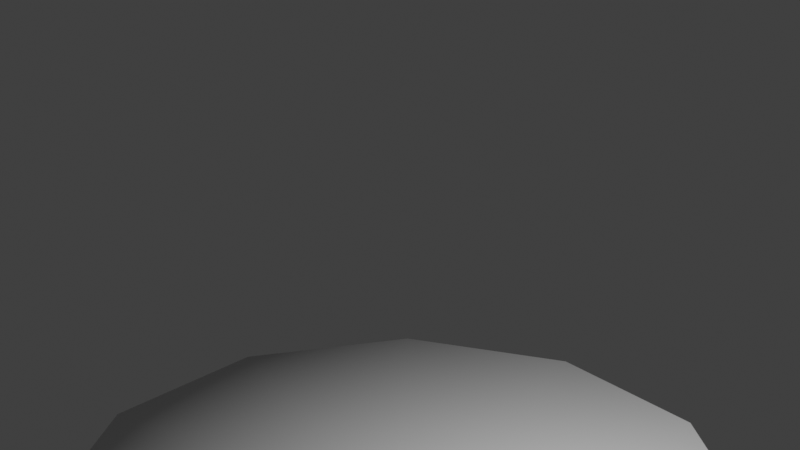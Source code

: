 # Source: elevator.blend  (saved by Blender 4.2.67; exported with 4.5.12 LTS)
import bpy
from mathutils import Matrix  # noqa: F401  (used for matrix-valued properties, if any)

bpy.ops.wm.read_factory_settings(use_empty=True)
scene = bpy.context.scene
scene.name = 'Scene'

# ---- collections
col_collection = bpy.data.collections.new('Collection'); scene.collection.children.link(col_collection)

# ---- materials (node trees are filled in below, after node groups)
mat_frtials_elevator = bpy.data.materials.new('frtials_elevator')

# ---- material node trees

# ---- world
world_world = bpy.data.worlds.new('World'); scene.world = world_world
world_world.use_nodes = True; world_world.node_tree.nodes.clear()
_N = world_world.node_tree.nodes; _L = world_world.node_tree.links
n0 = _N.new('ShaderNodeOutputWorld'); n0.name = 'World Output'; n0.location = (300, 300)
n1 = _N.new('ShaderNodeBackground'); n1.name = 'Background'; n1.location = (10, 300)
n1.inputs[0].default_value = (0.05088, 0.05088, 0.05088, 1.0)
_L.new(n1.outputs[0], n0.inputs[0])
n0.is_active_output = True
world_world.color = (0.05088, 0.05088, 0.05088)
world_world.sun_shadow_jitter_overblur = 0.0

# ---- cameras
cam_camera = bpy.data.cameras.new('Camera')
cam_camera.clip_end = 100.0
cam_camera.lens = 120.9
cam_camera.ortho_scale = 7.314

# ---- lights
light_light = bpy.data.lights.new('Light', 'POINT')
light_light.energy = 1000.0
light_light.shadow_soft_size = 0.1

# ---- meshes
me_elevator = bpy.data.meshes.new('elevator')
me_elevator.from_pydata([(0.4019, 1.5, -0.2212), (0.4019, 1.5, 0.2212), (1.098, 1.098, -0.2212), (1.098, 1.098, 0.2212), (1.5, 0.4019, -0.2212), (1.5, -0.4019, 0.2212), (1.098, -1.098, -0.2212), (1.098, -1.098, 0.2212), (0.4019, -1.5, -0.2212), (0.4019, -1.5, 0.2212), (-0.4019, -1.5, -0.2212), (-0.4019, -1.5, 0.2212), (-1.098, -1.098, -0.2212), (-1.098, -1.098, 0.2212), (-1.5, -0.4019, 0.2212), (-1.5, 0.4019, -0.2212), (-1.098, 1.098, -0.2212), (-1.098, 1.098, 0.2212), (-0.4019, 1.5, -0.2212), (-0.4019, 1.5, 0.2212), (2.564e-08, 1.441e-08, -0.2212), (2.564e-08, 1.441e-08, 0.2212), (-1.5, 0.4019, 0.2212), (1.5, 0.4019, 0.2212), (1.5, -0.4019, -0.2212), (-1.5, -0.4019, -0.2212)], [], [(0, 1, 3, 2), (2, 3, 23, 4), (8, 20, 6), (24, 5, 7, 6), (6, 7, 9, 8), (8, 9, 11, 10), (10, 11, 13, 12), (12, 13, 14, 25), (9, 21, 11), (15, 22, 17, 16), (11, 21, 13), (16, 17, 19, 18), (18, 19, 1, 0), (6, 20, 24), (20, 15, 16), (22, 21, 17), (25, 14, 22, 15), (4, 23, 5, 24), (1, 19, 21), (2, 4, 20), (20, 10, 12), (21, 14, 13), (21, 7, 5), (20, 4, 24), (16, 18, 20), (20, 25, 15), (14, 21, 22), (21, 19, 17), (23, 3, 21), (3, 1, 21), (18, 0, 20), (0, 2, 20), (12, 25, 20), (20, 8, 10), (5, 23, 21), (21, 9, 7)])
me_elevator.polygons.foreach_set('use_smooth', [True] * 36)
_uv = me_elevator.uv_layers.new(name='UVMap')
_uv.uv.foreach_set('vector', [0.3205, 1.0, 0.3205, 0.8188, -0.0003321, 0.8188, -0.0003321, 1.0, -0.0003321, 1.0, -0.0003321, 0.8188, 0.3205, 0.8188, 0.3205, 1.0, 0.7326, 0.998, 1.0, -2.98e-08, 0.2694, 0.7306, 0.3205, 1.0, 0.3205, 0.8188, -0.0003321, 0.8188, -0.0003321, 1.0, -0.0003321, 1.0, -0.0003321, 0.8188, 0.3205, 0.8188, 0.3205, 1.0, -0.1609, 0.7815, -0.1609, 0.6013, 0.1609, 0.6013, 0.1609, 0.7815, 0.3205, 1.0, 0.3205, 0.8188, -0.0003316, 0.8188, -0.0003317, 1.0, -0.0003317, 1.0, -0.0003316, 0.8188, 0.3205, 0.8188, 0.3205, 1.0, 1.267, 0.998, 1.0, 0.0, 0.7326, 0.998, 0.3205, 1.0, 0.3205, 0.8188, -0.0003326, 0.8188, -0.0003326, 1.0, 0.7326, 0.998, 1.0, 0.0, 0.2694, 0.7306, -0.0003326, 1.0, -0.0003326, 0.8188, 0.3205, 0.8188, 0.3205, 1.0, -0.1609, 0.7815, -0.1609, 0.6013, 0.1609, 0.6013, 0.1609, 0.7815, 0.2694, 0.7306, 1.0, -2.98e-08, 0.001966, 0.2674, 1.0, -2.98e-08, 0.001966, 0.2674, 0.2694, 0.7306, 0.001961, 0.2674, 1.0, 0.0, 0.2694, 0.7306, -0.1609, 0.7815, -0.1609, 0.6013, 0.1609, 0.6013, 0.1609, 0.7815, -0.1609, 0.7815, -0.1609, 0.6013, 0.1609, 0.6013, 0.1609, 0.7815, 0.7326, 0.998, 1.267, 0.998, 1.0, 0.0, 0.2694, 0.7306, 0.001967, 0.2674, 1.0, -2.98e-08, 1.0, -2.98e-08, 0.7326, 0.998, 0.2694, 0.7306, 1.0, 0.0, 0.001961, 0.2674, 0.2694, 0.7306, 1.0, 0.0, 0.2694, 0.7306, 0.001961, 0.2674, 1.0, -2.98e-08, 0.001966, -0.2674, 0.001966, 0.2674, 0.2694, 0.7306, 0.7326, 0.998, 1.0, -2.98e-08, 1.0, -2.98e-08, 0.001966, -0.2674, 0.001966, 0.2674, 0.001961, -0.2674, 1.0, 0.0, 0.001961, 0.2674, 1.0, 0.0, 0.7326, 0.998, 0.2694, 0.7306, 0.001961, 0.2674, 0.2694, 0.7306, 1.0, 0.0, 0.2694, 0.7306, 0.7326, 0.998, 1.0, 0.0, 1.267, 0.998, 0.7326, 0.998, 1.0, -2.98e-08, 0.7326, 0.998, 0.2694, 0.7306, 1.0, -2.98e-08, 0.2694, 0.7306, 0.001966, 0.2674, 1.0, -2.98e-08, 1.0, -2.98e-08, 1.267, 0.998, 0.7326, 0.998, 0.001961, 0.2674, 0.001961, -0.2674, 1.0, 0.0, 1.0, 0.0, 0.7326, 0.998, 0.2694, 0.7306])
_ca = me_elevator.color_attributes.new('Alpha', 'BYTE_COLOR', 'CORNER')
_ca.data.foreach_set('color', [0.0, 0.0, 0.0, 1.0, 0.0, 0.0, 0.0, 1.0, 0.0, 0.0, 0.0, 1.0, 0.0, 0.0, 0.0, 1.0, 0.0, 0.0, 0.0, 1.0, 0.0, 0.0, 0.0, 1.0, 0.0, 0.0, 0.0, 1.0, 0.0, 0.0, 0.0, 1.0, 0.0, 0.0, 0.0, 1.0, 0.0, 0.0, 0.0, 1.0, 0.0, 0.0, 0.0, 1.0, 0.0, 0.0, 0.0, 1.0, 0.0, 0.0, 0.0, 1.0, 0.0, 0.0, 0.0, 1.0, 0.0, 0.0, 0.0, 1.0, 0.0, 0.0, 0.0, 1.0, 0.0, 0.0, 0.0, 1.0, 0.0, 0.0, 0.0, 1.0, 0.0, 0.0, 0.0, 1.0, 0.0, 0.0, 0.0, 1.0, 0.0, 0.0, 0.0, 1.0, 0.0, 0.0, 0.0, 1.0, 0.0, 0.0, 0.0, 1.0, 0.0, 0.0, 0.0, 1.0, 0.0, 0.0, 0.0, 1.0, 0.0, 0.0, 0.0, 1.0, 0.0, 0.0, 0.0, 1.0, 0.0, 0.0, 0.0, 1.0, 0.0, 0.0, 0.0, 1.0, 0.0, 0.0, 0.0, 1.0, 0.0, 0.0, 0.0, 1.0, 0.0, 0.0, 0.0, 1.0, 0.0, 0.0, 0.0, 1.0, 0.0, 0.0, 0.0, 1.0, 0.0, 0.0, 0.0, 1.0, 0.0, 0.0, 0.0, 1.0, 0.0, 0.0, 0.0, 1.0, 0.0, 0.0, 0.0, 1.0, 0.0, 0.0, 0.0, 1.0, 0.0, 0.0, 0.0, 1.0, 0.0, 0.0, 0.0, 1.0, 0.0, 0.0, 0.0, 1.0, 0.0, 0.0, 0.0, 1.0, 0.0, 0.0, 0.0, 1.0, 0.0, 0.0, 0.0, 1.0, 0.0, 0.0, 0.0, 1.0, 0.0, 0.0, 0.0, 1.0, 0.0, 0.0, 0.0, 1.0, 0.0, 0.0, 0.0, 1.0, 0.0, 0.0, 0.0, 1.0, 0.0, 0.0, 0.0, 1.0, 0.0, 0.0, 0.0, 1.0, 0.0, 0.0, 0.0, 1.0, 0.0, 0.0, 0.0, 1.0, 0.0, 0.0, 0.0, 1.0, 0.0, 0.0, 0.0, 1.0, 0.0, 0.0, 0.0, 1.0, 0.0, 0.0, 0.0, 1.0, 0.0, 0.0, 0.0, 1.0, 0.0, 0.0, 0.0, 1.0, 0.0, 0.0, 0.0, 1.0, 0.0, 0.0, 0.0, 1.0, 0.0, 0.0, 0.0, 1.0, 0.0, 0.0, 0.0, 1.0, 0.0, 0.0, 0.0, 1.0, 0.0, 0.0, 0.0, 1.0, 0.0, 0.0, 0.0, 1.0, 0.0, 0.0, 0.0, 1.0, 0.0, 0.0, 0.0, 1.0, 0.0, 0.0, 0.0, 1.0, 0.0, 0.0, 0.0, 1.0, 0.0, 0.0, 0.0, 1.0, 0.0, 0.0, 0.0, 1.0, 0.0, 0.0, 0.0, 1.0, 0.0, 0.0, 0.0, 1.0, 0.0, 0.0, 0.0, 1.0, 0.0, 0.0, 0.0, 1.0, 0.0, 0.0, 0.0, 1.0, 0.0, 0.0, 0.0, 1.0, 0.0, 0.0, 0.0, 1.0, 0.0, 0.0, 0.0, 1.0, 0.0, 0.0, 0.0, 1.0, 0.0, 0.0, 0.0, 1.0, 0.0, 0.0, 0.0, 1.0, 0.0, 0.0, 0.0, 1.0, 0.0, 0.0, 0.0, 1.0, 0.0, 0.0, 0.0, 1.0, 0.0, 0.0, 0.0, 1.0, 0.0, 0.0, 0.0, 1.0, 0.0, 0.0, 0.0, 1.0, 0.0, 0.0, 0.0, 1.0, 0.0, 0.0, 0.0, 1.0, 0.0, 0.0, 0.0, 1.0, 0.0, 0.0, 0.0, 1.0, 0.0, 0.0, 0.0, 1.0, 0.0, 0.0, 0.0, 1.0, 0.0, 0.0, 0.0, 1.0, 0.0, 0.0, 0.0, 1.0, 0.0, 0.0, 0.0, 1.0, 0.0, 0.0, 0.0, 1.0, 0.0, 0.0, 0.0, 1.0, 0.0, 0.0, 0.0, 1.0, 0.0, 0.0, 0.0, 1.0, 0.0, 0.0, 0.0, 1.0, 0.0, 0.0, 0.0, 1.0, 0.0, 0.0, 0.0, 1.0, 0.0, 0.0, 0.0, 1.0, 0.0, 0.0, 0.0, 1.0, 0.0, 0.0, 0.0, 1.0, 0.0, 0.0, 0.0, 1.0, 0.0, 0.0, 0.0, 1.0, 0.0, 0.0, 0.0, 1.0, 0.0, 0.0, 0.0, 1.0, 0.0, 0.0, 0.0, 1.0, 0.0, 0.0, 0.0, 1.0, 0.0, 0.0, 0.0, 1.0, 0.0, 0.0, 0.0, 1.0, 0.0, 0.0, 0.0, 1.0, 0.0, 0.0, 0.0, 1.0, 0.0, 0.0, 0.0, 1.0])
_ca = me_elevator.color_attributes.new('Col', 'BYTE_COLOR', 'CORNER')
_ca.data.foreach_set('color', [0.05448, 0.07036, 0.1046, 1.0, 0.2016, 0.2086, 0.2232, 1.0, 0.3712, 0.3613, 0.3712, 1.0, 0.1413, 0.1529, 0.1845, 1.0, 0.1413, 0.1529, 0.1845, 1.0, 0.3712, 0.3613, 0.3712, 1.0, 0.15, 0.15, 0.159, 1.0, 0.2195, 0.2307, 0.2502, 1.0, 0.009721, 0.009721, 0.009721, 1.0, 0.01096, 0.0648, 0.1779, 1.0, 0.01096, 0.01096, 0.01096, 1.0, 0.2423, 0.2462, 0.2623, 1.0, 0.08866, 0.09531, 0.09759, 1.0, 0.552, 0.5457, 0.5395, 1.0, 0.2346, 0.2384, 0.2462, 1.0, 0.2346, 0.2384, 0.2462, 1.0, 0.552, 0.5457, 0.5395, 1.0, 0.117, 0.117, 0.1248, 1.0, 0.3419, 0.3419, 0.3613, 1.0, 0.3419, 0.3419, 0.3613, 1.0, 0.117, 0.117, 0.1248, 1.0, 0.09759, 0.09306, 0.09084, 1.0, 0.3231, 0.3185, 0.3325, 1.0, 0.3231, 0.3185, 0.3325, 1.0, 0.09759, 0.09306, 0.09084, 1.0, 0.04817, 0.04667, 0.04667, 1.0, 0.1559, 0.1559, 0.159, 1.0, 0.1559, 0.1559, 0.159, 1.0, 0.04817, 0.04667, 0.04667, 1.0, 0.05286, 0.05127, 0.05127, 1.0, 0.1912, 0.1912, 0.1946, 1.0, 0.2307, 0.227, 0.2232, 1.0, 0.3005, 0.2961, 0.2705, 1.0, 0.1248, 0.1195, 0.1221, 1.0, 0.1384, 0.1413, 0.15, 1.0, 0.07036, 0.06848, 0.06848, 1.0, 0.05951, 0.05781, 0.05781, 1.0, 0.4793, 0.4735, 0.491, 1.0, 0.1248, 0.1195, 0.1221, 1.0, 0.3005, 0.2961, 0.2705, 1.0, 0.07227, 0.06663, 0.07819, 1.0, 0.4793, 0.4735, 0.491, 1.0, 0.05951, 0.05781, 0.05781, 1.0, 0.1384, 0.1384, 0.1384, 1.0, 0.1221, 0.1329, 0.1413, 1.0, 0.1221, 0.1329, 0.1413, 1.0, 0.1384, 0.1384, 0.1384, 1.0, 0.2016, 0.2086, 0.2232, 1.0, 0.05448, 0.07036, 0.1046, 1.0, 0.01096, 0.01096, 0.01096, 1.0, 0.01096, 0.0648, 0.1779, 1.0, 0.006995, 0.008568, 0.01161, 1.0, 0.01096, 0.0648, 0.1779, 1.0, 0.01298, 0.01298, 0.01444, 1.0, 0.01298, 0.01444, 0.01521, 1.0, 0.107, 0.1046, 0.1144, 1.0, 0.3005, 0.2961, 0.2705, 1.0, 0.1095, 0.1046, 0.1221, 1.0, 0.1912, 0.1912, 0.1946, 1.0, 0.05286, 0.05127, 0.05127, 1.0, 0.07036, 0.06848, 0.06848, 1.0, 0.1384, 0.1413, 0.15, 1.0, 0.2195, 0.2307, 0.2502, 1.0, 0.15, 0.15, 0.159, 1.0, 0.08866, 0.09531, 0.09759, 1.0, 0.2423, 0.2462, 0.2623, 1.0, 0.3712, 0.3613, 0.3515, 1.0, 0.2384, 0.2346, 0.227, 1.0, 0.3005, 0.2961, 0.2705, 1.0, 0.007499, 0.008568, 0.008568, 1.0, 0.009134, 0.01033, 0.0137, 1.0, 0.01096, 0.0648, 0.1779, 1.0, 0.01096, 0.0648, 0.1779, 1.0, 0.008023, 0.008023, 0.008023, 1.0, 0.01161, 0.01161, 0.01161, 1.0, 0.3005, 0.2961, 0.2705, 1.0, 0.0999, 0.09531, 0.1022, 1.0, 0.07227, 0.06663, 0.07819, 1.0, 0.3005, 0.2961, 0.2705, 1.0, 0.4233, 0.4179, 0.4125, 1.0, 0.5089, 0.5029, 0.4969, 1.0, 0.01096, 0.0648, 0.1779, 1.0, 0.009134, 0.01033, 0.0137, 1.0, 0.006995, 0.008568, 0.01161, 1.0, 0.01298, 0.01444, 0.01521, 1.0, 0.006995, 0.008568, 0.009721, 1.0, 0.01096, 0.0648, 0.1779, 1.0, 0.01096, 0.0648, 0.1779, 1.0, 0.01033, 0.01033, 0.01096, 1.0, 0.01298, 0.01298, 0.01444, 1.0, 0.0999, 0.09531, 0.1022, 1.0, 0.3005, 0.2961, 0.2705, 1.0, 0.107, 0.1046, 0.1144, 1.0, 0.3005, 0.2961, 0.2705, 1.0, 0.2384, 0.2346, 0.227, 1.0, 0.1095, 0.1046, 0.1221, 1.0, 0.5711, 0.5647, 0.552, 1.0, 0.4969, 0.4851, 0.4793, 1.0, 0.3005, 0.2961, 0.2705, 1.0, 0.4969, 0.4851, 0.4793, 1.0, 0.3712, 0.3613, 0.3515, 1.0, 0.3005, 0.2961, 0.2705, 1.0, 0.006995, 0.008568, 0.009721, 1.0, 0.004025, 0.004025, 0.004025, 1.0, 0.01096, 0.0648, 0.1779, 1.0, 0.004025, 0.004025, 0.004025, 1.0, 0.007499, 0.008568, 0.008568, 1.0, 0.01096, 0.0648, 0.1779, 1.0, 0.01161, 0.01161, 0.01161, 1.0, 0.01033, 0.01033, 0.01096, 1.0, 0.01096, 0.0648, 0.1779, 1.0, 0.01096, 0.0648, 0.1779, 1.0, 0.009721, 0.009721, 0.009721, 1.0, 0.008023, 0.008023, 0.008023, 1.0, 0.5089, 0.5029, 0.4969, 1.0, 0.5711, 0.5647, 0.552, 1.0, 0.3005, 0.2961, 0.2705, 1.0, 0.3005, 0.2961, 0.2705, 1.0, 0.2307, 0.227, 0.2232, 1.0, 0.4233, 0.4179, 0.4125, 1.0])
me_elevator.materials.append(mat_frtials_elevator)
me_elevator.use_mirror_vertex_groups = False
me_elevator.use_paint_bone_selection = False
me_elevator.use_paint_mask = True
me_elevator.update()

# ---- objects
ob_cube = bpy.data.objects.new('Cube', me_elevator)
ob_light = bpy.data.objects.new('Light', light_light)
ob_camera = bpy.data.objects.new('Camera', cam_camera)

# ---- transforms, parenting, visibility, modifiers, constraints
ob_cube.location = (-2.564e-08, -1.441e-08, 0.0)
ob_cube.scale = (1.0, 1.0, 1.0)
ob_cube.lock_rotations_4d = False
ob_cube.empty_display_type = 'ARROWS'
ob_cube.lineart.crease_threshold = 0.0
ob_light.location = (4.076, 1.005, 5.904)
ob_light.rotation_euler = (0.6503, 0.05522, 1.866)
ob_light.lock_rotations_4d = False
ob_light.empty_display_type = 'ARROWS'
ob_light.color = (0.0, 0.0, 0.0, 0.0)
ob_light.lineart.crease_threshold = 0.0
ob_camera.location = (7.359, -6.926, 6.651)
ob_camera.rotation_euler = (1.109, 0.0, 0.8149)
ob_camera.lock_rotations_4d = False
ob_camera.empty_display_type = 'ARROWS'
ob_camera.color = (0.0, 0.0, 0.0, 0.0)
ob_camera.display_type = 'WIRE'
ob_camera.lineart.crease_threshold = 0.0

# ---- collection membership
col_collection.objects.link(ob_cube)
col_collection.objects.link(ob_light)
col_collection.objects.link(ob_camera)

# ---- scene / render settings (as saved in the file)
scene.camera = ob_camera
scene.frame_start = 1; scene.frame_end = 250; scene.frame_set(1)
scene.render.engine = 'BLENDER_EEVEE_NEXT'
scene.render.film_transparent = True
scene.eevee.taa_samples = 1
scene.eevee.use_taa_reprojection = False
scene.view_settings.view_transform = 'Standard'
bpy.context.view_layer.update()
